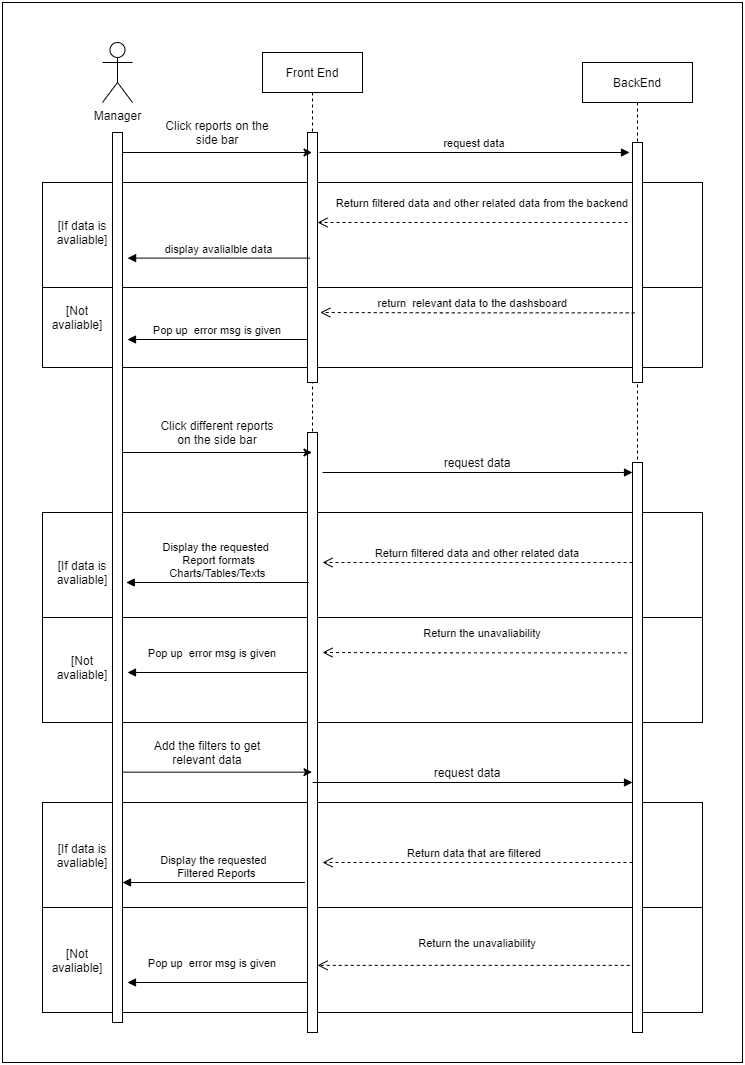

The diagram above was exported from draw.io. Its source (the exported page's mxGraphModel, read from the mxfile embedded in the PNG):
<mxGraphModel dx="2512" dy="728" grid="1" gridSize="10" guides="1" tooltips="1" connect="1" arrows="1" fold="1" page="1" pageScale="1" pageWidth="850" pageHeight="1100" math="0" shadow="0">
  <root>
    <mxCell id="0" />
    <mxCell id="1" parent="0" />
    <mxCell id="-pkpJhxeUfwnfOzu9Ic8-1" value="" style="rounded=0;whiteSpace=wrap;html=1;" parent="1" vertex="1">
      <mxGeometry x="-20" y="20" width="740" height="1060" as="geometry" />
    </mxCell>
    <mxCell id="-Zk9NyPpirgU8mEg_L9A-26" value="" style="rounded=0;whiteSpace=wrap;html=1;" parent="1" vertex="1">
      <mxGeometry x="20" y="925" width="660" height="105" as="geometry" />
    </mxCell>
    <mxCell id="-Zk9NyPpirgU8mEg_L9A-25" value="" style="rounded=0;whiteSpace=wrap;html=1;" parent="1" vertex="1">
      <mxGeometry x="20" y="820" width="660" height="105" as="geometry" />
    </mxCell>
    <mxCell id="-Zk9NyPpirgU8mEg_L9A-12" value="" style="rounded=0;whiteSpace=wrap;html=1;" parent="1" vertex="1">
      <mxGeometry x="20" y="635" width="660" height="105" as="geometry" />
    </mxCell>
    <mxCell id="-Zk9NyPpirgU8mEg_L9A-11" value="" style="rounded=0;whiteSpace=wrap;html=1;" parent="1" vertex="1">
      <mxGeometry x="20" y="530" width="660" height="105" as="geometry" />
    </mxCell>
    <mxCell id="-Zk9NyPpirgU8mEg_L9A-10" value="" style="rounded=0;whiteSpace=wrap;html=1;" parent="1" vertex="1">
      <mxGeometry x="20" y="200" width="660" height="105" as="geometry" />
    </mxCell>
    <mxCell id="_ARRvlcOPqGBZBEc33Iu-16" value="" style="rounded=0;whiteSpace=wrap;html=1;" parent="1" vertex="1">
      <mxGeometry x="20" y="305" width="660" height="80" as="geometry" />
    </mxCell>
    <mxCell id="3nuBFxr9cyL0pnOWT2aG-1" value="Front End" style="shape=umlLifeline;perimeter=lifelinePerimeter;container=1;collapsible=0;recursiveResize=0;rounded=0;shadow=0;strokeWidth=1;" parent="1" vertex="1">
      <mxGeometry x="240" y="70" width="100" height="980" as="geometry" />
    </mxCell>
    <mxCell id="3nuBFxr9cyL0pnOWT2aG-2" value="" style="points=[];perimeter=orthogonalPerimeter;rounded=0;shadow=0;strokeWidth=1;" parent="3nuBFxr9cyL0pnOWT2aG-1" vertex="1">
      <mxGeometry x="45" y="80" width="10" height="250" as="geometry" />
    </mxCell>
    <mxCell id="-Zk9NyPpirgU8mEg_L9A-13" value="" style="points=[];perimeter=orthogonalPerimeter;rounded=0;shadow=0;strokeWidth=1;" parent="3nuBFxr9cyL0pnOWT2aG-1" vertex="1">
      <mxGeometry x="45" y="380" width="10" height="600" as="geometry" />
    </mxCell>
    <mxCell id="3nuBFxr9cyL0pnOWT2aG-5" value="BackEnd" style="shape=umlLifeline;perimeter=lifelinePerimeter;container=1;collapsible=0;recursiveResize=0;rounded=0;shadow=0;strokeWidth=1;" parent="1" vertex="1">
      <mxGeometry x="560" y="80" width="110" height="970" as="geometry" />
    </mxCell>
    <mxCell id="3nuBFxr9cyL0pnOWT2aG-6" value="" style="points=[];perimeter=orthogonalPerimeter;rounded=0;shadow=0;strokeWidth=1;" parent="3nuBFxr9cyL0pnOWT2aG-5" vertex="1">
      <mxGeometry x="50" y="80" width="10" height="240" as="geometry" />
    </mxCell>
    <mxCell id="_ARRvlcOPqGBZBEc33Iu-14" value="[If data is avaliable]" style="text;html=1;strokeColor=none;fillColor=none;align=center;verticalAlign=middle;whiteSpace=wrap;rounded=0;" parent="3nuBFxr9cyL0pnOWT2aG-5" vertex="1">
      <mxGeometry x="-520" y="160" width="40" height="20" as="geometry" />
    </mxCell>
    <mxCell id="-Zk9NyPpirgU8mEg_L9A-8" value="" style="points=[];perimeter=orthogonalPerimeter;rounded=0;shadow=0;strokeWidth=1;" parent="3nuBFxr9cyL0pnOWT2aG-5" vertex="1">
      <mxGeometry x="50" y="400" width="10" height="570" as="geometry" />
    </mxCell>
    <mxCell id="_ARRvlcOPqGBZBEc33Iu-1" value="Manager" style="shape=umlActor;verticalLabelPosition=bottom;verticalAlign=top;html=1;outlineConnect=0;" parent="1" vertex="1">
      <mxGeometry x="80" y="60" width="30" height="60" as="geometry" />
    </mxCell>
    <mxCell id="_ARRvlcOPqGBZBEc33Iu-6" value="display avalialble data" style="verticalAlign=bottom;endArrow=block;shadow=0;strokeWidth=1;entryX=1.21;entryY=0.774;entryDx=0;entryDy=0;entryPerimeter=0;" parent="1" edge="1">
      <mxGeometry relative="1" as="geometry">
        <mxPoint x="287.5" y="275.6" as="sourcePoint" />
        <mxPoint x="105.10000000000014" y="275.6" as="targetPoint" />
      </mxGeometry>
    </mxCell>
    <mxCell id="_ARRvlcOPqGBZBEc33Iu-8" value="return  relevant data to the dashsboard" style="verticalAlign=bottom;endArrow=open;dashed=1;endSize=8;shadow=0;strokeWidth=1;" parent="1" edge="1">
      <mxGeometry x="0.0318" relative="1" as="geometry">
        <mxPoint x="297.75" y="329.9999999999998" as="targetPoint" />
        <mxPoint x="612.25" y="330.35" as="sourcePoint" />
        <Array as="points">
          <mxPoint x="427.75" y="330.35" />
        </Array>
        <mxPoint as="offset" />
      </mxGeometry>
    </mxCell>
    <mxCell id="_ARRvlcOPqGBZBEc33Iu-13" value="" style="rounded=0;whiteSpace=wrap;html=1;" parent="1" vertex="1">
      <mxGeometry x="90" y="150" width="10" height="890" as="geometry" />
    </mxCell>
    <mxCell id="3nuBFxr9cyL0pnOWT2aG-7" value="Return filtered data and other related data from the backend" style="verticalAlign=bottom;endArrow=open;dashed=1;endSize=8;exitX=0;exitY=0.95;shadow=0;strokeWidth=1;" parent="1" edge="1">
      <mxGeometry x="-0.0645" y="-10" relative="1" as="geometry">
        <mxPoint x="295" y="239.9999999999999" as="targetPoint" />
        <mxPoint x="605" y="239.9999999999999" as="sourcePoint" />
        <mxPoint as="offset" />
      </mxGeometry>
    </mxCell>
    <mxCell id="_ARRvlcOPqGBZBEc33Iu-20" value="Pop up  error msg is given" style="verticalAlign=bottom;endArrow=block;shadow=0;strokeWidth=1;" parent="1" source="3nuBFxr9cyL0pnOWT2aG-2" edge="1">
      <mxGeometry relative="1" as="geometry">
        <mxPoint x="289.5" y="357" as="sourcePoint" />
        <mxPoint x="105" y="357" as="targetPoint" />
      </mxGeometry>
    </mxCell>
    <mxCell id="_ARRvlcOPqGBZBEc33Iu-23" value="[Not avaliable]" style="text;html=1;strokeColor=none;fillColor=none;align=center;verticalAlign=middle;whiteSpace=wrap;rounded=0;" parent="1" vertex="1">
      <mxGeometry x="40" y="330" width="30" height="10" as="geometry" />
    </mxCell>
    <mxCell id="-Zk9NyPpirgU8mEg_L9A-1" value="" style="endArrow=classic;html=1;" parent="1" target="3nuBFxr9cyL0pnOWT2aG-1" edge="1">
      <mxGeometry width="50" height="50" relative="1" as="geometry">
        <mxPoint x="100" y="170" as="sourcePoint" />
        <mxPoint x="150" y="120" as="targetPoint" />
      </mxGeometry>
    </mxCell>
    <mxCell id="-Zk9NyPpirgU8mEg_L9A-2" value="Click reports on the side bar" style="text;html=1;strokeColor=none;fillColor=none;align=center;verticalAlign=middle;whiteSpace=wrap;rounded=0;" parent="1" vertex="1">
      <mxGeometry x="130" y="140" width="130" height="20" as="geometry" />
    </mxCell>
    <mxCell id="-Zk9NyPpirgU8mEg_L9A-4" value="" style="endArrow=classic;html=1;" parent="1" target="3nuBFxr9cyL0pnOWT2aG-1" edge="1">
      <mxGeometry width="50" height="50" relative="1" as="geometry">
        <mxPoint x="100" y="470" as="sourcePoint" />
        <mxPoint x="260" y="470" as="targetPoint" />
      </mxGeometry>
    </mxCell>
    <mxCell id="-Zk9NyPpirgU8mEg_L9A-5" value="Click different reports on the side bar" style="text;html=1;strokeColor=none;fillColor=none;align=center;verticalAlign=middle;whiteSpace=wrap;rounded=0;" parent="1" vertex="1">
      <mxGeometry x="130" y="440" width="130" height="20" as="geometry" />
    </mxCell>
    <mxCell id="-Zk9NyPpirgU8mEg_L9A-6" value="request data" style="verticalAlign=bottom;endArrow=block;entryX=0;entryY=0;shadow=0;strokeWidth=1;" parent="1" edge="1">
      <mxGeometry relative="1" as="geometry">
        <mxPoint x="297" y="170.00000000000023" as="sourcePoint" />
        <mxPoint x="607" y="170.00000000000023" as="targetPoint" />
      </mxGeometry>
    </mxCell>
    <mxCell id="-Zk9NyPpirgU8mEg_L9A-7" value="Return the unavaliability" style="verticalAlign=bottom;endArrow=block;entryX=0;entryY=0;shadow=0;strokeWidth=1;" parent="1" edge="1">
      <mxGeometry x="0.0323" y="-170" relative="1" as="geometry">
        <mxPoint x="300" y="490.0000000000002" as="sourcePoint" />
        <mxPoint x="610" y="490.0000000000002" as="targetPoint" />
        <mxPoint as="offset" />
      </mxGeometry>
    </mxCell>
    <mxCell id="-Zk9NyPpirgU8mEg_L9A-9" value="request data" style="text;html=1;strokeColor=none;fillColor=none;align=center;verticalAlign=middle;whiteSpace=wrap;rounded=0;" parent="1" vertex="1">
      <mxGeometry x="390" y="470" width="130" height="20" as="geometry" />
    </mxCell>
    <mxCell id="-Zk9NyPpirgU8mEg_L9A-14" value="[If data is avaliable]" style="text;html=1;strokeColor=none;fillColor=none;align=center;verticalAlign=middle;whiteSpace=wrap;rounded=0;" parent="1" vertex="1">
      <mxGeometry x="40" y="580" width="40" height="20" as="geometry" />
    </mxCell>
    <mxCell id="-Zk9NyPpirgU8mEg_L9A-15" value="Return filtered data and other related data" style="verticalAlign=bottom;endArrow=open;dashed=1;endSize=8;exitX=0;exitY=0.95;shadow=0;strokeWidth=1;" parent="1" edge="1">
      <mxGeometry relative="1" as="geometry">
        <mxPoint x="300" y="579.9999999999999" as="targetPoint" />
        <mxPoint x="610" y="579.9999999999999" as="sourcePoint" />
      </mxGeometry>
    </mxCell>
    <mxCell id="-Zk9NyPpirgU8mEg_L9A-16" value="Display the requested &#10; Report formats&#10;Charts/Tables/Texts" style="verticalAlign=bottom;endArrow=block;shadow=0;strokeWidth=1;entryX=1.21;entryY=0.774;entryDx=0;entryDy=0;entryPerimeter=0;" parent="1" edge="1">
      <mxGeometry relative="1" as="geometry">
        <mxPoint x="286.2" y="600" as="sourcePoint" />
        <mxPoint x="103.80000000000014" y="600" as="targetPoint" />
      </mxGeometry>
    </mxCell>
    <mxCell id="-Zk9NyPpirgU8mEg_L9A-17" value="[Not avaliable]" style="text;html=1;strokeColor=none;fillColor=none;align=center;verticalAlign=middle;whiteSpace=wrap;rounded=0;" parent="1" vertex="1">
      <mxGeometry x="45" y="680" width="30" height="10" as="geometry" />
    </mxCell>
    <mxCell id="-Zk9NyPpirgU8mEg_L9A-18" value="" style="verticalAlign=bottom;endArrow=open;dashed=1;endSize=8;shadow=0;strokeWidth=1;" parent="1" edge="1">
      <mxGeometry x="0.0318" y="110" relative="1" as="geometry">
        <mxPoint x="300" y="670" as="targetPoint" />
        <mxPoint x="604.5000000000002" y="670.35" as="sourcePoint" />
        <Array as="points">
          <mxPoint x="420" y="670.35" />
        </Array>
        <mxPoint as="offset" />
      </mxGeometry>
    </mxCell>
    <mxCell id="-Zk9NyPpirgU8mEg_L9A-19" value="Pop up  error msg is given" style="verticalAlign=bottom;endArrow=block;shadow=0;strokeWidth=1;" parent="1" edge="1">
      <mxGeometry x="0.0556" y="-10" relative="1" as="geometry">
        <mxPoint x="285" y="690" as="sourcePoint" />
        <mxPoint x="105" y="690" as="targetPoint" />
        <mxPoint as="offset" />
      </mxGeometry>
    </mxCell>
    <mxCell id="-Zk9NyPpirgU8mEg_L9A-20" value="" style="endArrow=classic;html=1;" parent="1" edge="1">
      <mxGeometry width="50" height="50" relative="1" as="geometry">
        <mxPoint x="100" y="789.6599999999999" as="sourcePoint" />
        <mxPoint x="289.5" y="789.6599999999999" as="targetPoint" />
      </mxGeometry>
    </mxCell>
    <mxCell id="-Zk9NyPpirgU8mEg_L9A-21" value="Add the filters to get relevant data" style="text;html=1;strokeColor=none;fillColor=none;align=center;verticalAlign=middle;whiteSpace=wrap;rounded=0;" parent="1" vertex="1">
      <mxGeometry x="120" y="760" width="130" height="20" as="geometry" />
    </mxCell>
    <mxCell id="-Zk9NyPpirgU8mEg_L9A-22" value="request data" style="text;html=1;strokeColor=none;fillColor=none;align=center;verticalAlign=middle;whiteSpace=wrap;rounded=0;" parent="1" vertex="1">
      <mxGeometry x="380" y="780" width="130" height="20" as="geometry" />
    </mxCell>
    <mxCell id="-Zk9NyPpirgU8mEg_L9A-23" value="Return the unavaliability" style="verticalAlign=bottom;endArrow=block;entryX=0;entryY=0;shadow=0;strokeWidth=1;" parent="1" edge="1">
      <mxGeometry x="0.0323" y="-170" relative="1" as="geometry">
        <mxPoint x="290" y="800" as="sourcePoint" />
        <mxPoint x="610" y="800.0000000000002" as="targetPoint" />
        <mxPoint as="offset" />
      </mxGeometry>
    </mxCell>
    <mxCell id="-Zk9NyPpirgU8mEg_L9A-24" value="Return data that are filtered  " style="verticalAlign=bottom;endArrow=open;dashed=1;endSize=8;exitX=0;exitY=0.95;shadow=0;strokeWidth=1;" parent="1" edge="1">
      <mxGeometry relative="1" as="geometry">
        <mxPoint x="300" y="880" as="targetPoint" />
        <mxPoint x="610" y="880" as="sourcePoint" />
      </mxGeometry>
    </mxCell>
    <mxCell id="-Zk9NyPpirgU8mEg_L9A-27" value="[If data is avaliable]" style="text;html=1;strokeColor=none;fillColor=none;align=center;verticalAlign=middle;whiteSpace=wrap;rounded=0;" parent="1" vertex="1">
      <mxGeometry x="40" y="862.5" width="40" height="20" as="geometry" />
    </mxCell>
    <mxCell id="-Zk9NyPpirgU8mEg_L9A-28" value="[Not avaliable]" style="text;html=1;strokeColor=none;fillColor=none;align=center;verticalAlign=middle;whiteSpace=wrap;rounded=0;" parent="1" vertex="1">
      <mxGeometry x="40" y="972.5" width="30" height="10" as="geometry" />
    </mxCell>
    <mxCell id="-Zk9NyPpirgU8mEg_L9A-30" value="" style="verticalAlign=bottom;endArrow=open;dashed=1;endSize=8;shadow=0;strokeWidth=1;" parent="1" target="-Zk9NyPpirgU8mEg_L9A-13" edge="1">
      <mxGeometry x="0.0318" y="110" relative="1" as="geometry">
        <mxPoint x="302.75" y="982.5" as="targetPoint" />
        <mxPoint x="607.2500000000002" y="982.8499999999999" as="sourcePoint" />
        <Array as="points">
          <mxPoint x="422.75" y="982.85" />
        </Array>
        <mxPoint as="offset" />
      </mxGeometry>
    </mxCell>
    <mxCell id="-Zk9NyPpirgU8mEg_L9A-31" value="Display the requested&#10;  Filtered Reports" style="verticalAlign=bottom;endArrow=block;shadow=0;strokeWidth=1;entryX=1.21;entryY=0.774;entryDx=0;entryDy=0;entryPerimeter=0;" parent="1" edge="1">
      <mxGeometry relative="1" as="geometry">
        <mxPoint x="282.40000000000003" y="900" as="sourcePoint" />
        <mxPoint x="100.00000000000018" y="900" as="targetPoint" />
      </mxGeometry>
    </mxCell>
    <mxCell id="-Zk9NyPpirgU8mEg_L9A-32" value="Pop up  error msg is given" style="verticalAlign=bottom;endArrow=block;shadow=0;strokeWidth=1;" parent="1" edge="1">
      <mxGeometry x="0.0556" y="-10" relative="1" as="geometry">
        <mxPoint x="285" y="1000" as="sourcePoint" />
        <mxPoint x="105" y="1000" as="targetPoint" />
        <mxPoint as="offset" />
      </mxGeometry>
    </mxCell>
  </root>
</mxGraphModel>